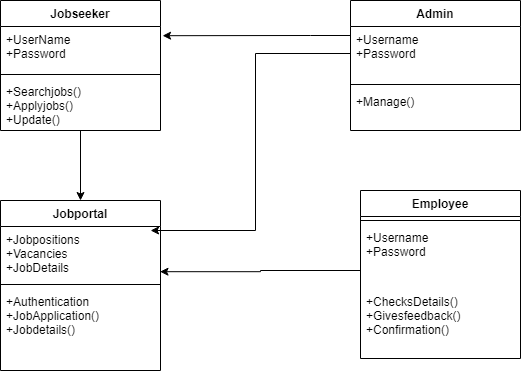

The diagram above was exported from draw.io. Its source (the exported page's mxGraphModel, read from the mxfile embedded in the PNG):
<mxGraphModel dx="1024" dy="531" grid="1" gridSize="10" guides="1" tooltips="1" connect="1" arrows="1" fold="1" page="1" pageScale="1" pageWidth="850" pageHeight="1100" math="0" shadow="0">
  <root>
    <mxCell id="0" />
    <mxCell id="1" parent="0" />
    <mxCell id="ErFqLY6Xn6MY-N8AOPRi-17" style="edgeStyle=orthogonalEdgeStyle;rounded=0;orthogonalLoop=1;jettySize=auto;html=1;" edge="1" parent="1" source="ErFqLY6Xn6MY-N8AOPRi-1" target="ErFqLY6Xn6MY-N8AOPRi-9">
      <mxGeometry relative="1" as="geometry" />
    </mxCell>
    <mxCell id="ErFqLY6Xn6MY-N8AOPRi-1" value="Jobseeker" style="swimlane;fontStyle=1;align=center;verticalAlign=top;childLayout=stackLayout;horizontal=1;startSize=26;horizontalStack=0;resizeParent=1;resizeParentMax=0;resizeLast=0;collapsible=1;marginBottom=0;" vertex="1" parent="1">
      <mxGeometry x="170" y="90" width="160" height="130" as="geometry" />
    </mxCell>
    <mxCell id="ErFqLY6Xn6MY-N8AOPRi-2" value="+UserName&#10;+Password" style="text;strokeColor=none;fillColor=none;align=left;verticalAlign=top;spacingLeft=4;spacingRight=4;overflow=hidden;rotatable=0;points=[[0,0.5],[1,0.5]];portConstraint=eastwest;" vertex="1" parent="ErFqLY6Xn6MY-N8AOPRi-1">
      <mxGeometry y="26" width="160" height="44" as="geometry" />
    </mxCell>
    <mxCell id="ErFqLY6Xn6MY-N8AOPRi-3" value="" style="line;strokeWidth=1;fillColor=none;align=left;verticalAlign=middle;spacingTop=-1;spacingLeft=3;spacingRight=3;rotatable=0;labelPosition=right;points=[];portConstraint=eastwest;" vertex="1" parent="ErFqLY6Xn6MY-N8AOPRi-1">
      <mxGeometry y="70" width="160" height="8" as="geometry" />
    </mxCell>
    <mxCell id="ErFqLY6Xn6MY-N8AOPRi-4" value="+Searchjobs()&#10;+Applyjobs()&#10;+Update()" style="text;strokeColor=none;fillColor=none;align=left;verticalAlign=top;spacingLeft=4;spacingRight=4;overflow=hidden;rotatable=0;points=[[0,0.5],[1,0.5]];portConstraint=eastwest;" vertex="1" parent="ErFqLY6Xn6MY-N8AOPRi-1">
      <mxGeometry y="78" width="160" height="52" as="geometry" />
    </mxCell>
    <mxCell id="ErFqLY6Xn6MY-N8AOPRi-5" value="Admin" style="swimlane;fontStyle=1;align=center;verticalAlign=top;childLayout=stackLayout;horizontal=1;startSize=26;horizontalStack=0;resizeParent=1;resizeParentMax=0;resizeLast=0;collapsible=1;marginBottom=0;" vertex="1" parent="1">
      <mxGeometry x="520" y="90" width="170" height="130" as="geometry" />
    </mxCell>
    <mxCell id="ErFqLY6Xn6MY-N8AOPRi-6" value="+Username&#10;+Password" style="text;strokeColor=none;fillColor=none;align=left;verticalAlign=top;spacingLeft=4;spacingRight=4;overflow=hidden;rotatable=0;points=[[0,0.5],[1,0.5]];portConstraint=eastwest;" vertex="1" parent="ErFqLY6Xn6MY-N8AOPRi-5">
      <mxGeometry y="26" width="170" height="54" as="geometry" />
    </mxCell>
    <mxCell id="ErFqLY6Xn6MY-N8AOPRi-7" value="" style="line;strokeWidth=1;fillColor=none;align=left;verticalAlign=middle;spacingTop=-1;spacingLeft=3;spacingRight=3;rotatable=0;labelPosition=right;points=[];portConstraint=eastwest;" vertex="1" parent="ErFqLY6Xn6MY-N8AOPRi-5">
      <mxGeometry y="80" width="170" height="8" as="geometry" />
    </mxCell>
    <mxCell id="ErFqLY6Xn6MY-N8AOPRi-8" value="+Manage()" style="text;strokeColor=none;fillColor=none;align=left;verticalAlign=top;spacingLeft=4;spacingRight=4;overflow=hidden;rotatable=0;points=[[0,0.5],[1,0.5]];portConstraint=eastwest;" vertex="1" parent="ErFqLY6Xn6MY-N8AOPRi-5">
      <mxGeometry y="88" width="170" height="42" as="geometry" />
    </mxCell>
    <mxCell id="ErFqLY6Xn6MY-N8AOPRi-9" value="Jobportal" style="swimlane;fontStyle=1;align=center;verticalAlign=top;childLayout=stackLayout;horizontal=1;startSize=26;horizontalStack=0;resizeParent=1;resizeParentMax=0;resizeLast=0;collapsible=1;marginBottom=0;" vertex="1" parent="1">
      <mxGeometry x="170" y="290" width="160" height="170" as="geometry" />
    </mxCell>
    <mxCell id="ErFqLY6Xn6MY-N8AOPRi-10" value="+Jobpositions&#10;+Vacancies&#10;+JobDetails" style="text;strokeColor=none;fillColor=none;align=left;verticalAlign=top;spacingLeft=4;spacingRight=4;overflow=hidden;rotatable=0;points=[[0,0.5],[1,0.5]];portConstraint=eastwest;" vertex="1" parent="ErFqLY6Xn6MY-N8AOPRi-9">
      <mxGeometry y="26" width="160" height="54" as="geometry" />
    </mxCell>
    <mxCell id="ErFqLY6Xn6MY-N8AOPRi-11" value="" style="line;strokeWidth=1;fillColor=none;align=left;verticalAlign=middle;spacingTop=-1;spacingLeft=3;spacingRight=3;rotatable=0;labelPosition=right;points=[];portConstraint=eastwest;" vertex="1" parent="ErFqLY6Xn6MY-N8AOPRi-9">
      <mxGeometry y="80" width="160" height="8" as="geometry" />
    </mxCell>
    <mxCell id="ErFqLY6Xn6MY-N8AOPRi-12" value="+Authentication&#10;+JobApplication()&#10;+Jobdetails()" style="text;strokeColor=none;fillColor=none;align=left;verticalAlign=top;spacingLeft=4;spacingRight=4;overflow=hidden;rotatable=0;points=[[0,0.5],[1,0.5]];portConstraint=eastwest;" vertex="1" parent="ErFqLY6Xn6MY-N8AOPRi-9">
      <mxGeometry y="88" width="160" height="82" as="geometry" />
    </mxCell>
    <mxCell id="ErFqLY6Xn6MY-N8AOPRi-13" value="Employee" style="swimlane;fontStyle=1;align=center;verticalAlign=top;childLayout=stackLayout;horizontal=1;startSize=26;horizontalStack=0;resizeParent=1;resizeParentMax=0;resizeLast=0;collapsible=1;marginBottom=0;" vertex="1" parent="1">
      <mxGeometry x="530" y="280" width="160" height="168" as="geometry" />
    </mxCell>
    <mxCell id="ErFqLY6Xn6MY-N8AOPRi-15" value="" style="line;strokeWidth=1;fillColor=none;align=left;verticalAlign=middle;spacingTop=-1;spacingLeft=3;spacingRight=3;rotatable=0;labelPosition=right;points=[];portConstraint=eastwest;" vertex="1" parent="ErFqLY6Xn6MY-N8AOPRi-13">
      <mxGeometry y="26" width="160" height="8" as="geometry" />
    </mxCell>
    <mxCell id="ErFqLY6Xn6MY-N8AOPRi-14" value="+Username&#10;+Password" style="text;strokeColor=none;fillColor=none;align=left;verticalAlign=top;spacingLeft=4;spacingRight=4;overflow=hidden;rotatable=0;points=[[0,0.5],[1,0.5]];portConstraint=eastwest;" vertex="1" parent="ErFqLY6Xn6MY-N8AOPRi-13">
      <mxGeometry y="34" width="160" height="64" as="geometry" />
    </mxCell>
    <mxCell id="ErFqLY6Xn6MY-N8AOPRi-16" value="+ChecksDetails()&#10;+Givesfeedback()&#10;+Confirmation()" style="text;strokeColor=none;fillColor=none;align=left;verticalAlign=top;spacingLeft=4;spacingRight=4;overflow=hidden;rotatable=0;points=[[0,0.5],[1,0.5]];portConstraint=eastwest;" vertex="1" parent="ErFqLY6Xn6MY-N8AOPRi-13">
      <mxGeometry y="98" width="160" height="70" as="geometry" />
    </mxCell>
    <mxCell id="ErFqLY6Xn6MY-N8AOPRi-18" style="edgeStyle=orthogonalEdgeStyle;rounded=0;orthogonalLoop=1;jettySize=auto;html=1;entryX=0.938;entryY=0.074;entryDx=0;entryDy=0;entryPerimeter=0;" edge="1" parent="1" source="ErFqLY6Xn6MY-N8AOPRi-6" target="ErFqLY6Xn6MY-N8AOPRi-10">
      <mxGeometry relative="1" as="geometry">
        <mxPoint x="380" y="320" as="targetPoint" />
      </mxGeometry>
    </mxCell>
    <mxCell id="ErFqLY6Xn6MY-N8AOPRi-19" style="edgeStyle=orthogonalEdgeStyle;rounded=0;orthogonalLoop=1;jettySize=auto;html=1;entryX=0.997;entryY=0.837;entryDx=0;entryDy=0;entryPerimeter=0;" edge="1" parent="1" source="ErFqLY6Xn6MY-N8AOPRi-14" target="ErFqLY6Xn6MY-N8AOPRi-10">
      <mxGeometry relative="1" as="geometry">
        <Array as="points">
          <mxPoint x="430" y="360" />
          <mxPoint x="430" y="361" />
        </Array>
      </mxGeometry>
    </mxCell>
    <mxCell id="ErFqLY6Xn6MY-N8AOPRi-20" style="edgeStyle=orthogonalEdgeStyle;rounded=0;orthogonalLoop=1;jettySize=auto;html=1;entryX=1.013;entryY=0.209;entryDx=0;entryDy=0;entryPerimeter=0;" edge="1" parent="1" source="ErFqLY6Xn6MY-N8AOPRi-6" target="ErFqLY6Xn6MY-N8AOPRi-2">
      <mxGeometry relative="1" as="geometry">
        <Array as="points">
          <mxPoint x="480" y="125" />
          <mxPoint x="480" y="125" />
        </Array>
      </mxGeometry>
    </mxCell>
  </root>
</mxGraphModel>